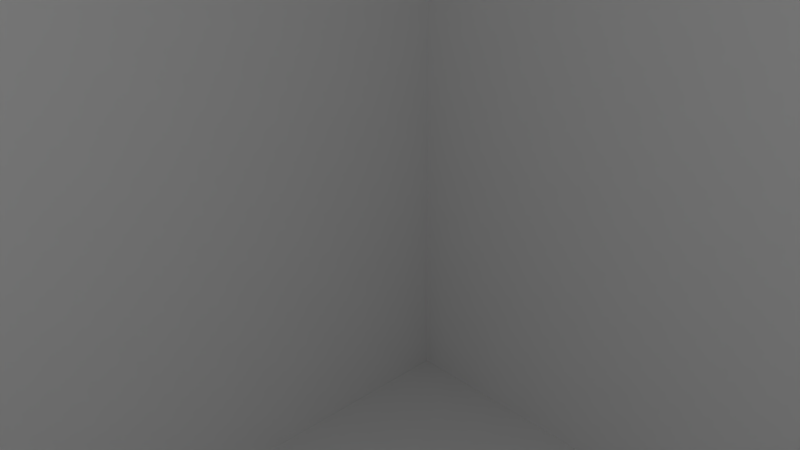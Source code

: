 # Source: game.blend  (saved by Blender 2.80.75; exported with 4.5.12 LTS)
import bpy
from mathutils import Matrix  # noqa: F401  (used for matrix-valued properties, if any)

bpy.ops.wm.read_factory_settings(use_empty=True)
scene = bpy.context.scene
scene.name = 'Scene'

# ---- collections
col_collection_1 = bpy.data.collections.new('Collection 1'); scene.collection.children.link(col_collection_1)

# ---- cameras
cam_camera = bpy.data.cameras.new('Camera')
cam_camera.clip_end = 100.0
cam_camera.lens = 35.0
cam_camera.sensor_width = 32.0
cam_camera.sensor_height = 18.0
cam_camera.ortho_scale = 7.314
cam_camera.dof.focus_distance = 0.0
cam_camera.dof.aperture_fstop = 128.0

# ---- lights
light_hemi_001 = bpy.data.lights.new('Hemi.001', 'SUN')
light_hemi_001.transmission_factor = 0.0
light_hemi_001.angle = 0.1993
light_hemi_001.energy = 1.0
light_hemi_001.shadow_buffer_clip_start = 0.5
light_hemi_001.shadow_soft_size = 0.1
light_hemi_001.shadow_cascade_max_distance = 1000.0
light_hemi_001.cycles.use_multiple_importance_sampling = False
light_point = bpy.data.lights.new('Point', 'POINT')
light_point.transmission_factor = 0.0
light_point.energy = 1500.0
light_point.shadow_buffer_clip_start = 0.5
light_point.shadow_soft_size = 0.1
light_point.shadow_maximum_resolution = 0.006
light_point.use_absolute_resolution = True
light_point.cycles.use_multiple_importance_sampling = False

# ---- meshes
me_cube_001 = bpy.data.meshes.new('Cube.001')
me_cube_001.from_pydata([(-1.0, -1.0, -1.0), (-1.0, -1.0, 1.0), (-1.0, 1.0, -1.0), (-1.0, 1.0, 1.0), (1.0, -1.0, -1.0), (1.0, -1.0, 1.0), (1.0, 1.0, -1.0), (1.0, 1.0, 1.0)], [], [(1, 3, 2, 0), (3, 7, 6, 2), (7, 5, 4, 6), (5, 1, 0, 4), (0, 2, 6, 4), (5, 7, 3, 1)])
_uv = me_cube_001.uv_layers.new(name='UVMap')
_uv.uv.foreach_set('vector', [0.0, 0.0, 1.0, 0.0, 1.0, 1.0, 0.0, 1.0, 0.0, 0.0, 1.0, 0.0, 1.0, 1.0, 0.0, 1.0, 0.0, 0.0, 1.0, 0.0, 1.0, 1.0, 0.0, 1.0, 0.0, 0.0, 1.0, 0.0, 1.0, 1.0, 0.0, 1.0, 0.0, 0.0, 1.0, 0.0, 1.0, 1.0, 0.0, 1.0, 0.0, 0.0, 1.0, 0.0, 1.0, 1.0, 0.0, 1.0])
me_cube_001.materials.append(None)
me_cube_001.use_remesh_preserve_volume = False
me_cube_001.use_remesh_preserve_attributes = False
me_cube_001.use_mirror_vertex_groups = False
me_cube_001.update()
me_cube = bpy.data.meshes.new('Cube')
me_cube.from_pydata([(-1.0, -1.0, 1.0), (-1.0, 1.0, 1.0), (-1.0, 1.0, -1.0), (-1.0, -1.0, -1.0), (1.0, -1.0, 1.0), (1.0, -1.0, -1.0), (1.0, 1.0, 1.0), (1.0, 1.0, -1.0), (-0.95, -0.95, 0.95), (-0.95, -0.95, -0.95), (-0.95, 0.95, -0.95), (-0.95, 0.95, 0.95), (0.95, -0.95, 0.95), (0.95, -0.95, -0.95), (0.95, 0.95, 0.95), (0.95, 0.95, -0.95)], [], [(0, 1, 2, 3), (4, 0, 3, 5), (4, 6, 1, 0), (1, 6, 7, 2), (3, 2, 7, 5), (6, 4, 5, 7), (8, 9, 10, 11), (12, 13, 9, 8), (12, 8, 11, 14), (11, 10, 15, 14), (9, 13, 15, 10), (14, 15, 13, 12)])
_uv = me_cube.uv_layers.new(name='UVMap')
_uv.uv.foreach_set('vector', [0.0, 0.0, 1.0, 0.0, 1.0, 1.0, 0.0, 1.0, 0.0, 0.0, 1.0, 0.0, 1.0, 1.0, 0.0, 1.0, 0.0, 0.0, 1.0, 0.0, 1.0, 1.0, 0.0, 1.0, 0.0, 0.0, 1.0, 0.0, 1.0, 1.0, 0.0, 1.0, 0.0, 0.0, 1.0, 0.0, 1.0, 1.0, 0.0, 1.0, 0.0, 0.0, 1.0, 0.0, 1.0, 1.0, 0.0, 1.0, 0.0, 0.0, 0.0, 1.0, 1.0, 1.0, 1.0, 0.0, 0.0, 0.0, 0.0, 1.0, 1.0, 1.0, 1.0, 0.0, 0.0, 0.0, 0.0, 1.0, 1.0, 1.0, 1.0, 0.0, 0.0, 0.0, 0.0, 1.0, 1.0, 1.0, 1.0, 0.0, 0.0, 0.0, 0.0, 1.0, 1.0, 1.0, 1.0, 0.0, 0.0, 0.0, 0.0, 1.0, 1.0, 1.0, 1.0, 0.0])
me_cube.materials.append(None)
me_cube.use_remesh_preserve_volume = False
me_cube.use_remesh_preserve_attributes = False
me_cube.use_mirror_vertex_groups = False
me_cube.update()

# ---- objects
ob_laserspawner = bpy.data.objects.new('LaserSpawner', me_cube_001)
ob_hemi = bpy.data.objects.new('Hemi', light_hemi_001)
ob_point = bpy.data.objects.new('Point', light_point)
ob_cube = bpy.data.objects.new('Cube', me_cube)
ob_camera = bpy.data.objects.new('Camera', cam_camera)

# ---- transforms, parenting, visibility, modifiers, constraints
ob_laserspawner.location = (0.0, 0.0, 0.0)
ob_laserspawner.scale = (19.5, 19.5, 19.5)
ob_laserspawner.lineart.crease_threshold = 0.0
ob_hemi.location = (0.0, 0.0, 50.0)
ob_hemi.lineart.crease_threshold = 0.0
ob_point.location = (0.0, 0.0, 0.0)
ob_point.lineart.crease_threshold = 0.0
ob_cube.location = (0.0, 0.0, 0.0)
ob_cube.scale = (20.0, 20.0, 20.0)
ob_cube.lineart.crease_threshold = 0.0
ob_camera.location = (0.0, 0.0, 0.0)
ob_camera.rotation_euler = (1.109, 0.01082, 0.8149)
ob_camera.lock_rotations_4d = False
ob_camera.empty_display_type = 'ARROWS'
ob_camera.color = (0.0, 0.0, 0.0, 0.0)
ob_camera.display_type = 'WIRE'
ob_camera.lineart.crease_threshold = 0.0

# ---- collection membership
col_collection_1.objects.link(ob_laserspawner)
col_collection_1.objects.link(ob_hemi)
col_collection_1.objects.link(ob_point)
col_collection_1.objects.link(ob_cube)
col_collection_1.objects.link(ob_camera)

# ---- scene / render settings (as saved in the file)
scene.camera = ob_camera
scene.frame_start = 1; scene.frame_end = 250; scene.frame_set(1)
scene.render.engine = 'BLENDER_EEVEE_NEXT'
scene.render.resolution_percentage = 50
scene.render.dither_intensity = 0.0
scene.cycles.use_denoising = False
scene.cycles.samples = 10
scene.cycles.sampling_pattern = 'TABULATED_SOBOL'
scene.cycles.light_sampling_threshold = 0.0
scene.cycles.use_adaptive_sampling = False
scene.cycles.use_light_tree = False
scene.cycles.blur_glossy = 0.0
scene.cycles.pixel_filter_type = 'GAUSSIAN'
scene.cycles.sample_clamp_indirect = 0.0
scene.view_settings.view_transform = 'Standard'
bpy.context.view_layer.update()
